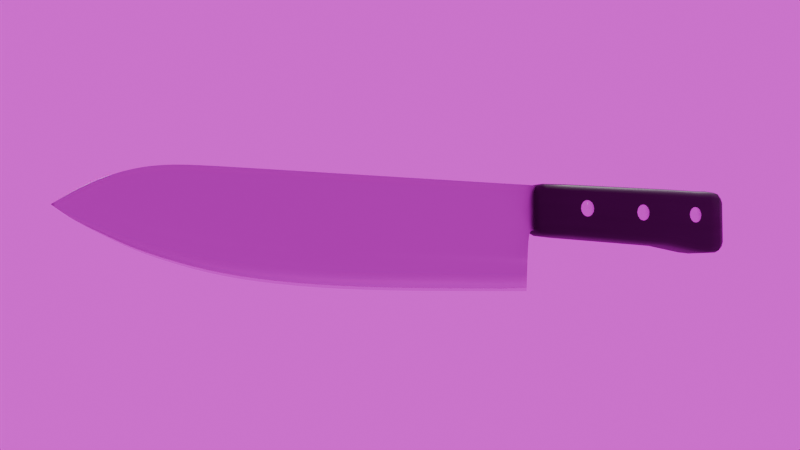 # Source: knife.blend  (saved by Blender 4.2.66; exported with 4.5.12 LTS)
import bpy
from mathutils import Matrix  # noqa: F401  (used for matrix-valued properties, if any)

bpy.ops.wm.read_factory_settings(use_empty=True)
scene = bpy.context.scene
scene.name = 'Scene'

# ---- collections
col_collection = bpy.data.collections.new('Collection'); scene.collection.children.link(col_collection)

# ---- images (referenced by path relative to the original .blend; pixels are not part of the script)
import os
ASSET_DIR = os.environ.get("B2B_ASSET_DIR", "")  # directory of the original .blend (textures are referenced by path, not embedded)
HERE = os.path.dirname(os.path.abspath(__file__))  # packed textures are extracted next to this script under _unpacked/

def load_image(name, relpath, width, height, colorspace="sRGB"):
    """Load a texture the original file referenced (path relative to the .blend, or extracted next to this script)."""
    p = next((c for c in (os.path.join(HERE, relpath), os.path.join(ASSET_DIR, relpath)) if relpath and os.path.exists(c)), "")
    if p:
        img = bpy.data.images.load(p, check_existing=True)
        img.name = name
    else:  # same state as the original file: an image datablock whose file is absent (Cycles renders it pink)
        img = bpy.data.images.new(name, width, height)
        img.source = "FILE"
        img.filepath = "//" + (relpath or name)
    img.colorspace_settings.name = colorspace
    return img
img_metal049a_4k_jpg_roughness_jpg = load_image('Metal049A_4K-JPG_Roughness.jpg', 'Metal049A_4K-JPG_Roughness.jpg', 1024, 1024, 'Non-Color')
img_comfy_cafe_4k_exr = load_image('comfy_cafe_4k.exr', 'comfy_cafe_4k.exr', 1024, 1024, 'Linear Rec.709')

# ---- materials (node trees are filled in below, after node groups)
mat_handle = bpy.data.materials.new('handle')
mat_handle.alpha_threshold = 0.0
mat_handle.use_transparent_shadow = False
mat_handle.roughness = 0.5
mat_handle.line_color = (0.0, 0.0, 0.0, 1.0)
mat_blade = bpy.data.materials.new('blade')
mat_blade_edge = bpy.data.materials.new('blade_edge')
mat_plug = bpy.data.materials.new('plug')

# ---- material node trees
mat_handle.use_nodes = True; mat_handle.node_tree.nodes.clear()
_N = mat_handle.node_tree.nodes; _L = mat_handle.node_tree.links
n0 = _N.new('ShaderNodeOutputMaterial'); n0.name = 'Material Output'; n0.location = (676, 334)
n1 = _N.new('ShaderNodeBsdfPrincipled'); n1.name = 'Principled BSDF'; n1.location = (386, 334)
n1.inputs[0].default_value = (0.008668, 0.008668, 0.008668, 1.0)
n1.inputs[3].default_value = 1.45
n2 = _N.new('ShaderNodeTexNoise'); n2.name = 'Noise Texture'; n2.location = (-368, 189)
n3 = _N.new('ShaderNodeMapping'); n3.name = 'Mapping'; n3.location = (-548, 149)
n3.inputs[3].default_value = (40.0, 3.0, 1.0)
n4 = _N.new('ShaderNodeTexCoord'); n4.name = 'Texture Coordinate'; n4.location = (-728, 149)
n5 = _N.new('ShaderNodeValToRGB'); n5.name = 'Color Ramp'; n5.location = (-159, 330)
while len(n5.color_ramp.elements) > 1: n5.color_ramp.elements.remove(n5.color_ramp.elements[-1])
n5.color_ramp.elements[0].position = 0.0; n5.color_ramp.elements[0].color = (0.0, 0.0, 0.0, 1.0)
_e = n5.color_ramp.elements.new(0.4773); _e.color = (1.0, 1.0, 1.0, 1.0)
n6 = _N.new('ShaderNodeBump'); n6.name = 'Bump'; n6.location = (199, 180)
n6.inputs[1].default_value = 0.0001
n6.inputs[2].default_value = 1.0
n7 = _N.new('ShaderNodeTexNoise'); n7.name = 'Noise Texture.001'; n7.location = (-704, 570)
n7.inputs[2].default_value = 0.6
n8 = _N.new('ShaderNodeMapping'); n8.name = 'Mapping.001'; n8.location = (-884, 530)
n8.inputs[3].default_value = (40.0, 3.0, 1.0)
n9 = _N.new('ShaderNodeTexCoord'); n9.name = 'Texture Coordinate.001'; n9.location = (-1064, 530)
n10 = _N.new('ShaderNodeValToRGB'); n10.name = 'Color Ramp.001'; n10.location = (-481, 594)
while len(n10.color_ramp.elements) > 1: n10.color_ramp.elements.remove(n10.color_ramp.elements[-1])
n10.color_ramp.elements[0].position = 0.0; n10.color_ramp.elements[0].color = (0.1942, 0.1942, 0.1942, 1.0)
_e = n10.color_ramp.elements.new(1.0); _e.color = (0.7682, 0.7682, 0.7682, 1.0)
n11 = _N.new('ShaderNodeMix'); n11.name = 'Mix'; n11.location = (18, 647)
n11.data_type = 'RGBA'
_L.new(n1.outputs[0], n0.inputs[0])
_L.new(n3.outputs[0], n2.inputs[0])
_L.new(n2.outputs[0], n5.inputs[0])
_L.new(n5.outputs[0], n6.inputs[3])
_L.new(n6.outputs[0], n1.inputs[5])
_L.new(n4.outputs[2], n3.inputs[0])
_L.new(n8.outputs[0], n7.inputs[0])
_L.new(n7.outputs[0], n10.inputs[0])
_L.new(n9.outputs[2], n8.inputs[0])
_L.new(n11.outputs[2], n1.inputs[2])
_L.new(n10.outputs[0], n11.inputs[7])
n0.is_active_output = True
mat_blade.use_nodes = True; mat_blade.node_tree.nodes.clear()
_N = mat_blade.node_tree.nodes; _L = mat_blade.node_tree.links
n0 = _N.new('ShaderNodeBsdfPrincipled'); n0.name = 'Principled BSDF'; n0.location = (2, 425)
n0.inputs[1].default_value = 1.0
n0.inputs[15].default_value = 1.0
n0.inputs[16].default_value = 12.27
n1 = _N.new('ShaderNodeOutputMaterial'); n1.name = 'Material Output'; n1.location = (384, 300)
n2 = _N.new('ShaderNodeTexNoise'); n2.name = 'Noise Texture'; n2.location = (-1017, 203)
n2.inputs[2].default_value = 159.0
n3 = _N.new('ShaderNodeMapping'); n3.name = 'Mapping'; n3.location = (-1197, 163)
n3.inputs[3].default_value = (10.0, 2.0, 1.0)
n4 = _N.new('ShaderNodeTexCoord'); n4.name = 'Texture Coordinate'; n4.location = (-1619, 174)
n5 = _N.new('ShaderNodeValToRGB'); n5.name = 'Color Ramp'; n5.location = (-824, 327)
while len(n5.color_ramp.elements) > 1: n5.color_ramp.elements.remove(n5.color_ramp.elements[-1])
n5.color_ramp.elements[0].position = 0.3773; n5.color_ramp.elements[0].color = (0.0, 0.0, 0.0, 1.0)
_e = n5.color_ramp.elements.new(1.0); _e.color = (1.0, 1.0, 1.0, 1.0)
n6 = _N.new('ShaderNodeBump'); n6.name = 'Bump'; n6.location = (-450, 195)
n6.inputs[1].default_value = 3e-05
n6.inputs[2].default_value = 1.0
n7 = _N.new('ShaderNodeMapping'); n7.name = 'Mapping.001'; n7.location = (-1397, 191)
n7.inputs[2].default_value = (0.0, 0.0, 1.571)
n8 = _N.new('ShaderNodeTexImage'); n8.name = 'Image Texture'; n8.location = (-558, 683)
n8.image = img_metal049a_4k_jpg_roughness_jpg
n9 = _N.new('ShaderNodeMapping'); n9.name = 'Mapping.002'; n9.location = (-697, 799)
n9.inputs[3].default_value = (0.8, 0.8, 0.8)
n10 = _N.new('ShaderNodeTexCoord'); n10.name = 'Texture Coordinate.001'; n10.location = (-946, 789)
n11 = _N.new('ShaderNodeValToRGB'); n11.name = 'Color Ramp.001'; n11.location = (-294, 689)
while len(n11.color_ramp.elements) > 1: n11.color_ramp.elements.remove(n11.color_ramp.elements[-1])
n11.color_ramp.elements[0].position = 0.0; n11.color_ramp.elements[0].color = (0.1013, 0.1013, 0.1013, 1.0)
_e = n11.color_ramp.elements.new(0.4727); _e.color = (1.0, 1.0, 1.0, 1.0)
_L.new(n0.outputs[0], n1.inputs[0])
_L.new(n3.outputs[0], n2.inputs[0])
_L.new(n2.outputs[0], n5.inputs[0])
_L.new(n5.outputs[0], n6.inputs[3])
_L.new(n7.outputs[0], n3.inputs[0])
_L.new(n4.outputs[2], n7.inputs[0])
_L.new(n11.outputs[0], n0.inputs[2])
_L.new(n9.outputs[0], n8.inputs[0])
_L.new(n10.outputs[2], n9.inputs[0])
_L.new(n8.outputs[0], n11.inputs[0])
n1.is_active_output = True
mat_blade_edge.use_nodes = True; mat_blade_edge.node_tree.nodes.clear()
_N = mat_blade_edge.node_tree.nodes; _L = mat_blade_edge.node_tree.links
n0 = _N.new('ShaderNodeBsdfPrincipled'); n0.name = 'Principled BSDF'; n0.location = (10, 300)
n0.inputs[1].default_value = 1.0
n0.inputs[2].default_value = 0.1045
n1 = _N.new('ShaderNodeOutputMaterial'); n1.name = 'Material Output'; n1.location = (300, 300)
_L.new(n0.outputs[0], n1.inputs[0])
n1.is_active_output = True
mat_plug.use_nodes = True; mat_plug.node_tree.nodes.clear()
_N = mat_plug.node_tree.nodes; _L = mat_plug.node_tree.links
n0 = _N.new('ShaderNodeBsdfPrincipled'); n0.name = 'Principled BSDF'; n0.location = (10, 300)
n0.inputs[1].default_value = 1.0
n0.inputs[2].default_value = 0.2559
n0.inputs[15].default_value = 1.0
n0.inputs[16].default_value = 0.7638
n1 = _N.new('ShaderNodeOutputMaterial'); n1.name = 'Material Output'; n1.location = (300, 300)
_L.new(n0.outputs[0], n1.inputs[0])
n1.is_active_output = True

# ---- world
world_world = bpy.data.worlds.new('World'); scene.world = world_world
world_world.use_nodes = True; world_world.node_tree.nodes.clear()
_N = world_world.node_tree.nodes; _L = world_world.node_tree.links
n0 = _N.new('ShaderNodeOutputWorld'); n0.name = 'World Output'; n0.location = (300, 300)
n1 = _N.new('ShaderNodeBackground'); n1.name = 'Background'; n1.location = (10, 300)
n2 = _N.new('ShaderNodeTexEnvironment'); n2.name = 'Environment Texture'; n2.location = (-280, 280)
n2.image = img_comfy_cafe_4k_exr
_L.new(n1.outputs[0], n0.inputs[0])
_L.new(n2.outputs[0], n1.inputs[0])
n0.is_active_output = True
world_world.color = (0.05088, 0.05088, 0.05088)
world_world.sun_shadow_jitter_overblur = 0.0

# ---- cameras
cam_camera = bpy.data.cameras.new('Camera')
cam_camera.clip_end = 100.0
cam_camera.ortho_scale = 7.314

# ---- lights
light_light = bpy.data.lights.new('Light', 'POINT')
light_light.energy = 1000.0
light_light.shadow_soft_size = 0.1

# ---- meshes
me_cube = bpy.data.meshes.new('Cube')
me_cube.from_pydata([(2.887, 0.0, -0.04195), (2.887, 0.0, -0.6165), (2.887, -0.1204, -0.04195), (2.887, -0.1204, -0.6165), (0.08319, 0.0, 0.008603), (0.08319, 0.0, -0.5471), (0.08319, -0.1446, 0.008603), (0.08319, -0.1446, -0.5471), (1.908, 0.0, -0.6206), (1.908, -0.2244, 0.02631), (1.908, -0.2244, -0.6206), (1.908, 0.0, 0.02631), (2.551, -0.2244, -0.7001), (2.551, 0.0, 0.03339), (2.551, 0.0, -0.7001), (2.551, -0.2244, 0.03339), (2.7, -0.2244, -0.6928), (2.7, 0.0, 0.02247), (2.7, 0.0, -0.6928), (2.7, -0.2244, 0.02247), (2.378, 0.0, -0.6878), (2.378, -0.2244, 0.02631), (2.378, -0.2244, -0.6878), (2.378, 0.0, 0.02631), (0.4251, 0.0, -0.5609), (0.4251, -0.2244, 0.01192), (0.4251, -0.2244, -0.5609), (0.4251, 0.0, 0.01192)], [], [(27, 4, 6, 25), (26, 25, 6, 7), (7, 6, 4, 5), (18, 1, 3, 16), (1, 0, 2, 3), (24, 8, 10, 26), (22, 21, 9, 10), (23, 11, 9, 21), (17, 13, 15, 19), (16, 19, 15, 12), (20, 14, 12, 22), (3, 2, 19, 16), (0, 17, 19, 2), (14, 18, 16, 12), (8, 20, 22, 10), (13, 23, 21, 15), (12, 15, 21, 22), (5, 24, 26, 7), (10, 9, 25, 26), (11, 27, 25, 9)])
me_cube.polygons.foreach_set('use_smooth', [True] * 20)
_uv = me_cube.uv_layers.new(name='UVMap')
_uv.uv.foreach_set('vector', [0.3241, 0.8264, 0.3241, 0.9312, 0.258, 0.9312, 0.258, 0.8264, 0.06613, 0.8264, 0.258, 0.8264, 0.258, 0.9312, 0.06613, 0.9312, 0.06613, 0.9312, 0.258, 0.9312, 0.258, 0.9999, 0.06613, 0.9999, 5.693e-05, 0.1284, 5.693e-05, 0.0688, 0.06613, 0.0688, 0.06613, 0.1284, 0.06613, 5.691e-05, 0.258, 5.691e-05, 0.258, 0.0688, 0.06613, 0.0688, 5.693e-05, 0.8264, 5.693e-05, 0.372, 0.06613, 0.372, 0.06613, 0.8264, 0.06613, 0.2274, 0.258, 0.2274, 0.258, 0.372, 0.06613, 0.372, 0.3241, 0.2274, 0.3241, 0.372, 0.258, 0.372, 0.258, 0.2274, 0.3241, 0.1284, 0.3241, 0.1743, 0.258, 0.1743, 0.258, 0.1284, 0.06613, 0.1284, 0.258, 0.1284, 0.258, 0.1743, 0.06613, 0.1743, 5.693e-05, 0.2274, 5.693e-05, 0.1743, 0.06613, 0.1743, 0.06613, 0.2274, 0.06613, 0.0688, 0.258, 0.0688, 0.258, 0.1284, 0.06613, 0.1284, 0.3241, 0.0688, 0.3241, 0.1284, 0.258, 0.1284, 0.258, 0.0688, 5.693e-05, 0.1743, 5.693e-05, 0.1284, 0.06613, 0.1284, 0.06613, 0.1743, 5.693e-05, 0.372, 5.693e-05, 0.2274, 0.06613, 0.2274, 0.06613, 0.372, 0.3241, 0.1743, 0.3241, 0.2274, 0.258, 0.2274, 0.258, 0.1743, 0.06613, 0.1743, 0.258, 0.1743, 0.258, 0.2274, 0.06613, 0.2274, 5.693e-05, 0.9312, 5.693e-05, 0.8264, 0.06613, 0.8264, 0.06613, 0.9312, 0.06613, 0.372, 0.258, 0.372, 0.258, 0.8264, 0.06613, 0.8264, 0.3241, 0.372, 0.3241, 0.8264, 0.258, 0.8264, 0.258, 0.372])
me_cube.materials.append(mat_handle)
me_cube.use_mirror_vertex_groups = False
me_cube.update()
me_cube_001 = bpy.data.meshes.new('Cube.001')
me_cube_001.from_pydata([(-0.4028, 0.0, -0.03328), (-0.3668, 0.0, -0.05347), (0.01515, -0.002763, -0.0006092), (-0.3668, 0.0, -0.01253), (2.772e-06, 0.0, -0.09214), (2.772e-06, -0.002763, -0.0006092), (0.01515, 0.0, -0.0006092), (2.772e-06, 0.0, -0.0006092), (-0.2234, 0.0, -0.08846), (-0.2234, 0.0, -0.0006092), (2.772e-06, 0.0, -0.04178), (2.772e-06, -0.002763, -0.04178), (0.01515, 0.0, -0.03941), (0.01515, -0.002763, -0.03941), (0.003446, 0.0, -0.03941), (0.003446, -0.002763, -0.03941), (0.003446, -0.002763, -0.0006092), (0.003446, 0.0, -0.0006092), (-0.3874, 0.0, -0.02304), (-0.3462, 0.0, -0.005331), (-0.281, 0.0, -0.0006092), (-0.144, 0.0, -0.0006092), (-0.3874, 0.0, -0.04397), (-0.3462, 0.0, -0.06296), (-0.281, 0.0, -0.08137), (-0.144, 0.0, -0.09214), (-0.144, -0.002763, -0.0006092), (-0.281, -0.002763, -0.0006092), (-0.3462, -0.002267, -0.005331), (-0.3874, -0.0012, -0.02304), (-0.144, -0.002763, -0.03888), (-0.281, -0.002763, -0.03718), (-0.3462, -0.00238, -0.03548), (-0.3874, -0.0008757, -0.03378), (-0.2234, -0.002763, -0.0006092), (-0.2234, -0.002763, -0.03803), (-0.3668, -0.002049, -0.01253), (-0.3668, -0.001874, -0.03463), (-0.3207, 0.0, -0.0008861), (-0.3207, 0.0, -0.07111), (-0.3207, -0.002763, -0.0008861), (-0.3207, -0.002763, -0.03614), (2.772e-06, -0.0001287, -0.08979), (-0.144, -0.0001287, -0.08966), (-0.281, -0.0001287, -0.07931), (-0.3462, -0.0001108, -0.06168), (-0.3874, -4.079e-05, -0.0435), (-0.2234, -0.0001287, -0.08611), (-0.3668, -8.727e-05, -0.05259), (-0.3207, -0.0001287, -0.06948)], [], [(32, 28, 36, 37), (15, 14, 12, 13), (33, 29, 0), (12, 6, 2, 13), (18, 0, 29), (46, 33, 0), (4, 10, 11, 42), (30, 26, 34, 35), (16, 15, 13, 2), (47, 35, 31, 44), (17, 16, 2, 6), (7, 5, 16, 17), (42, 11, 30, 43), (5, 11, 15, 16), (11, 10, 14, 15), (49, 41, 32, 45), (48, 37, 33, 46), (7, 21, 26, 5), (9, 20, 27, 34), (38, 19, 28, 40), (3, 18, 29, 36), (11, 5, 26, 30), (35, 34, 27, 31), (41, 40, 28, 32), (37, 36, 29, 33), (21, 9, 34, 26), (43, 30, 35, 47), (19, 3, 36, 28), (45, 32, 37, 48), (31, 27, 40, 41), (20, 38, 40, 27), (44, 31, 41, 49), (24, 44, 49, 39), (23, 45, 48, 1), (25, 43, 47, 8), (1, 48, 46, 22), (39, 49, 45, 23), (4, 42, 43, 25), (8, 47, 44, 24), (22, 46, 0)])
me_cube_001.polygons.foreach_set('use_smooth', [True] * 40)
me_cube_001.polygons.foreach_set('material_index', [0, 0, 0, 0, 0, 0, 0, 0, 0, 0, 0, 0, 0, 0, 0, 0, 0, 0, 0, 0, 0, 0, 0, 0, 0, 0, 0, 0, 0, 0, 0, 0, 1, 1, 1, 1, 1, 1, 1, 1])
_k = {(12, 14): 1.0, (4, 10): 1.0, (7, 21): 1.0, (2, 13): 1.0, (6, 12): 1.0, (4, 42): 1.0, (4, 25): 1.0, (3, 19): 1.0, (26, 34): 1.0, (8, 24): 1.0, (9, 20): 1.0, (11, 15): 1.0, (5, 16): 1.0, (6, 17): 1.0, (10, 14): 1.0, (13, 15): 1.0, (2, 16): 1.0, (7, 17): 1.0, (28, 36): 1.0, (20, 38): 1.0, (9, 21): 1.0, (0, 22): 1.0, (1, 23): 1.0, (24, 39): 1.0, (8, 25): 1.0, (5, 26): 1.0, (27, 34): 1.0, (28, 40): 1.0, (29, 36): 1.0, (1, 22): 1.0, (3, 18): 1.0, (0, 29): 1.0, (0, 18): 1.0, (19, 38): 1.0, (23, 39): 1.0, (27, 40): 1.0, (11, 42): 1.0}
me_cube_001.attributes.new('crease_edge', 'FLOAT', 'EDGE').data.foreach_set('value', [_k.get((min(e.vertices), max(e.vertices)), 0.0) for e in me_cube_001.edges])
_uv = me_cube_001.uv_layers.new(name='UVMap')
_uv.uv.foreach_set('vector', [0.08369, 0.1272, 0.01661, 0.1304, 0.02997, 0.08447, 0.07882, 0.08068, 0.09565, 0.9701, 0.1015, 0.977, 0.07823, 1.0, 0.07607, 0.9937, 0.07226, 0.03467, 0.04863, 0.03747, 0.06648, 4.892e-05, 0.07823, 1.0, 0.005895, 0.9795, 0.01146, 0.9743, 0.07607, 0.9937, 0.04625, 0.03628, 0.06648, 4.892e-05, 0.04863, 0.03747, 0.0945, 0.03192, 0.07226, 0.03467, 0.06648, 4.892e-05, 0.2398, 0.9308, 0.1107, 0.9699, 0.1068, 0.963, 0.2336, 0.9323, 0.0997, 0.595, 0.008354, 0.5963, 0.006964, 0.4105, 0.09409, 0.4099, 0.006408, 0.9513, 0.09565, 0.9701, 0.07607, 0.9937, 0.01146, 0.9743, 0.2052, 0.4089, 0.09409, 0.4099, 0.09097, 0.2767, 0.1887, 0.2755, 4.897e-05, 0.9518, 0.006408, 0.9513, 0.01146, 0.9743, 0.005895, 0.9795, 5.653e-05, 0.9436, 0.006678, 0.9436, 0.006408, 0.9513, 4.897e-05, 0.9518, 0.2336, 0.9323, 0.1068, 0.963, 0.0997, 0.595, 0.2148, 0.5917, 0.006678, 0.9436, 0.1068, 0.963, 0.09565, 0.9701, 0.006408, 0.9513, 0.1068, 0.963, 0.1107, 0.9699, 0.1015, 0.977, 0.09565, 0.9701, 0.1646, 0.1833, 0.08744, 0.1855, 0.08369, 0.1272, 0.1443, 0.124, 0.1202, 0.07737, 0.07882, 0.08068, 0.07226, 0.03467, 0.0945, 0.03192, 5.653e-05, 0.9436, 0.00179, 0.5963, 0.008354, 0.5963, 0.006678, 0.9436, 0.0005335, 0.4105, 4.895e-05, 0.2773, 0.0064, 0.2773, 0.006964, 0.4105, 0.00197, 0.1865, 0.01165, 0.1292, 0.01661, 0.1304, 0.008267, 0.1871, 0.0257, 0.08289, 0.04625, 0.03628, 0.04863, 0.03747, 0.02997, 0.08447, 0.1068, 0.963, 0.006678, 0.9436, 0.008354, 0.5963, 0.0997, 0.595, 0.09409, 0.4099, 0.006964, 0.4105, 0.0064, 0.2773, 0.09097, 0.2767, 0.08744, 0.1855, 0.008267, 0.1871, 0.01661, 0.1304, 0.08369, 0.1272, 0.07882, 0.08068, 0.02997, 0.08447, 0.04863, 0.03747, 0.07226, 0.03467, 0.00179, 0.5963, 0.0005335, 0.4105, 0.006964, 0.4105, 0.008354, 0.5963, 0.2148, 0.5917, 0.0997, 0.595, 0.09409, 0.4099, 0.2052, 0.4089, 0.01165, 0.1292, 0.0257, 0.08289, 0.02997, 0.08447, 0.01661, 0.1304, 0.1443, 0.124, 0.08369, 0.1272, 0.07882, 0.08068, 0.1202, 0.07737, 0.09097, 0.2767, 0.0064, 0.2773, 0.008267, 0.1871, 0.08744, 0.1855, 4.895e-05, 0.2773, 0.00197, 0.1865, 0.008267, 0.1871, 0.0064, 0.2773, 0.1887, 0.2755, 0.09097, 0.2767, 0.08744, 0.1855, 0.1646, 0.1833, 0.1935, 0.2754, 0.1887, 0.2755, 0.1646, 0.1833, 0.1684, 0.1832, 0.1472, 0.124, 0.1443, 0.124, 0.1202, 0.07737, 0.1222, 0.07716, 0.2204, 0.5915, 0.2148, 0.5917, 0.2052, 0.4089, 0.2106, 0.4088, 0.1222, 0.07716, 0.1202, 0.07737, 0.0945, 0.03192, 0.09558, 0.03171, 0.1684, 0.1832, 0.1646, 0.1833, 0.1443, 0.124, 0.1472, 0.124, 0.2398, 0.9308, 0.2336, 0.9323, 0.2148, 0.5917, 0.2204, 0.5915, 0.2106, 0.4088, 0.2052, 0.4089, 0.1887, 0.2755, 0.1935, 0.2754, 0.09558, 0.03171, 0.0945, 0.03192, 0.06648, 4.892e-05])
me_cube_001.materials.append(mat_blade)
me_cube_001.materials.append(mat_blade_edge)
me_cube_001.use_mirror_y = True
me_cube_001.update()
me_cylinder_001 = bpy.data.meshes.new('Cylinder.001')
me_cylinder_001.from_pydata([(0.0, 0.007318, -0.01834), (0.0, 0.007318, 0.01834), (0.0028, 0.006761, -0.01834), (0.0028, 0.006761, 0.01834), (0.005174, 0.005174, -0.01834), (0.005174, 0.005174, 0.01834), (0.006761, 0.0028, -0.01834), (0.006761, 0.0028, 0.01834), (0.007318, 0.0, -0.01834), (0.007318, 0.0, 0.01834), (0.006761, -0.0028, -0.01834), (0.006761, -0.0028, 0.01834), (0.005174, -0.005174, -0.01834), (0.005174, -0.005174, 0.01834), (0.0028, -0.006761, -0.01834), (0.0028, -0.006761, 0.01834), (0.0, -0.007318, -0.01834), (0.0, -0.007318, 0.01834), (-0.0028, -0.006761, -0.01834), (-0.0028, -0.006761, 0.01834), (-0.005174, -0.005174, -0.01834), (-0.005174, -0.005174, 0.01834), (-0.006761, -0.0028, -0.01834), (-0.006761, -0.0028, 0.01834), (-0.007318, 0.0, -0.01834), (-0.007318, 0.0, 0.01834), (-0.006761, 0.0028, -0.01834), (-0.006761, 0.0028, 0.01834), (-0.005174, 0.005174, -0.01834), (-0.005174, 0.005174, 0.01834), (-0.0028, 0.006761, -0.01834), (-0.0028, 0.006761, 0.01834)], [], [(0, 1, 3, 2), (2, 3, 5, 4), (4, 5, 7, 6), (6, 7, 9, 8), (8, 9, 11, 10), (10, 11, 13, 12), (12, 13, 15, 14), (14, 15, 17, 16), (16, 17, 19, 18), (18, 19, 21, 20), (20, 21, 23, 22), (22, 23, 25, 24), (24, 25, 27, 26), (26, 27, 29, 28), (3, 1, 31, 29, 27, 25, 23, 21, 19, 17, 15, 13, 11, 9, 7, 5), (28, 29, 31, 30), (30, 31, 1, 0), (0, 2, 4, 6, 8, 10, 12, 14, 16, 18, 20, 22, 24, 26, 28, 30)])
me_cylinder_001.polygons.foreach_set('use_smooth', [True] * 18)
_uv = me_cylinder_001.uv_layers.new(name='UVMap')
_uv.uv.foreach_set('vector', [1.0, 0.5, 1.0, 1.0, 0.9375, 1.0, 0.9375, 0.5, 0.9375, 0.5, 0.9375, 1.0, 0.875, 1.0, 0.875, 0.5, 0.875, 0.5, 0.875, 1.0, 0.8125, 1.0, 0.8125, 0.5, 0.8125, 0.5, 0.8125, 1.0, 0.75, 1.0, 0.75, 0.5, 0.75, 0.5, 0.75, 1.0, 0.6875, 1.0, 0.6875, 0.5, 0.6875, 0.5, 0.6875, 1.0, 0.625, 1.0, 0.625, 0.5, 0.625, 0.5, 0.625, 1.0, 0.5625, 1.0, 0.5625, 0.5, 0.5625, 0.5, 0.5625, 1.0, 0.5, 1.0, 0.5, 0.5, 0.5, 0.5, 0.5, 1.0, 0.4375, 1.0, 0.4375, 0.5, 0.4375, 0.5, 0.4375, 1.0, 0.375, 1.0, 0.375, 0.5, 0.375, 0.5, 0.375, 1.0, 0.3125, 1.0, 0.3125, 0.5, 0.3125, 0.5, 0.3125, 1.0, 0.25, 1.0, 0.25, 0.5, 0.25, 0.5, 0.25, 1.0, 0.1875, 1.0, 0.1875, 0.5, 0.1875, 0.5, 0.1875, 1.0, 0.125, 1.0, 0.125, 0.5, 0.3418, 0.4717, 0.25, 0.49, 0.1582, 0.4717, 0.08029, 0.4197, 0.02827, 0.3418, 0.01, 0.25, 0.02827, 0.1582, 0.08029, 0.08029, 0.1582, 0.02827, 0.25, 0.01, 0.3418, 0.02827, 0.4197, 0.08029, 0.4717, 0.1582, 0.49, 0.25, 0.4717, 0.3418, 0.4197, 0.4197, 0.125, 0.5, 0.125, 1.0, 0.0625, 1.0, 0.0625, 0.5, 0.0625, 0.5, 0.0625, 1.0, 0.0, 1.0, 0.0, 0.5, 0.75, 0.49, 0.8418, 0.4717, 0.9197, 0.4197, 0.9717, 0.3418, 0.99, 0.25, 0.9717, 0.1582, 0.9197, 0.08029, 0.8418, 0.02827, 0.75, 0.01, 0.6582, 0.02827, 0.5803, 0.08029, 0.5283, 0.1582, 0.51, 0.25, 0.5283, 0.3418, 0.5803, 0.4197, 0.6582, 0.4717])
me_cylinder_001.materials.append(mat_plug)
me_cylinder_001.update()
me_cylinder_002 = bpy.data.meshes.new('Cylinder.002')
me_cylinder_002.from_pydata([(0.0, 0.007318, -0.01834), (0.0, 0.007318, 0.01834), (0.0028, 0.006761, -0.01834), (0.0028, 0.006761, 0.01834), (0.005174, 0.005174, -0.01834), (0.005174, 0.005174, 0.01834), (0.006761, 0.0028, -0.01834), (0.006761, 0.0028, 0.01834), (0.007318, 0.0, -0.01834), (0.007318, 0.0, 0.01834), (0.006761, -0.0028, -0.01834), (0.006761, -0.0028, 0.01834), (0.005174, -0.005174, -0.01834), (0.005174, -0.005174, 0.01834), (0.0028, -0.006761, -0.01834), (0.0028, -0.006761, 0.01834), (0.0, -0.007318, -0.01834), (0.0, -0.007318, 0.01834), (-0.0028, -0.006761, -0.01834), (-0.0028, -0.006761, 0.01834), (-0.005174, -0.005174, -0.01834), (-0.005174, -0.005174, 0.01834), (-0.006761, -0.0028, -0.01834), (-0.006761, -0.0028, 0.01834), (-0.007318, 0.0, -0.01834), (-0.007318, 0.0, 0.01834), (-0.006761, 0.0028, -0.01834), (-0.006761, 0.0028, 0.01834), (-0.005174, 0.005174, -0.01834), (-0.005174, 0.005174, 0.01834), (-0.0028, 0.006761, -0.01834), (-0.0028, 0.006761, 0.01834)], [], [(0, 1, 3, 2), (2, 3, 5, 4), (4, 5, 7, 6), (6, 7, 9, 8), (8, 9, 11, 10), (10, 11, 13, 12), (12, 13, 15, 14), (14, 15, 17, 16), (16, 17, 19, 18), (18, 19, 21, 20), (20, 21, 23, 22), (22, 23, 25, 24), (24, 25, 27, 26), (26, 27, 29, 28), (3, 1, 31, 29, 27, 25, 23, 21, 19, 17, 15, 13, 11, 9, 7, 5), (28, 29, 31, 30), (30, 31, 1, 0), (0, 2, 4, 6, 8, 10, 12, 14, 16, 18, 20, 22, 24, 26, 28, 30)])
me_cylinder_002.polygons.foreach_set('use_smooth', [True] * 18)
_uv = me_cylinder_002.uv_layers.new(name='UVMap')
_uv.uv.foreach_set('vector', [1.0, 0.5, 1.0, 1.0, 0.9375, 1.0, 0.9375, 0.5, 0.9375, 0.5, 0.9375, 1.0, 0.875, 1.0, 0.875, 0.5, 0.875, 0.5, 0.875, 1.0, 0.8125, 1.0, 0.8125, 0.5, 0.8125, 0.5, 0.8125, 1.0, 0.75, 1.0, 0.75, 0.5, 0.75, 0.5, 0.75, 1.0, 0.6875, 1.0, 0.6875, 0.5, 0.6875, 0.5, 0.6875, 1.0, 0.625, 1.0, 0.625, 0.5, 0.625, 0.5, 0.625, 1.0, 0.5625, 1.0, 0.5625, 0.5, 0.5625, 0.5, 0.5625, 1.0, 0.5, 1.0, 0.5, 0.5, 0.5, 0.5, 0.5, 1.0, 0.4375, 1.0, 0.4375, 0.5, 0.4375, 0.5, 0.4375, 1.0, 0.375, 1.0, 0.375, 0.5, 0.375, 0.5, 0.375, 1.0, 0.3125, 1.0, 0.3125, 0.5, 0.3125, 0.5, 0.3125, 1.0, 0.25, 1.0, 0.25, 0.5, 0.25, 0.5, 0.25, 1.0, 0.1875, 1.0, 0.1875, 0.5, 0.1875, 0.5, 0.1875, 1.0, 0.125, 1.0, 0.125, 0.5, 0.3418, 0.4717, 0.25, 0.49, 0.1582, 0.4717, 0.08029, 0.4197, 0.02827, 0.3418, 0.01, 0.25, 0.02827, 0.1582, 0.08029, 0.08029, 0.1582, 0.02827, 0.25, 0.01, 0.3418, 0.02827, 0.4197, 0.08029, 0.4717, 0.1582, 0.49, 0.25, 0.4717, 0.3418, 0.4197, 0.4197, 0.125, 0.5, 0.125, 1.0, 0.0625, 1.0, 0.0625, 0.5, 0.0625, 0.5, 0.0625, 1.0, 0.0, 1.0, 0.0, 0.5, 0.75, 0.49, 0.8418, 0.4717, 0.9197, 0.4197, 0.9717, 0.3418, 0.99, 0.25, 0.9717, 0.1582, 0.9197, 0.08029, 0.8418, 0.02827, 0.75, 0.01, 0.6582, 0.02827, 0.5803, 0.08029, 0.5283, 0.1582, 0.51, 0.25, 0.5283, 0.3418, 0.5803, 0.4197, 0.6582, 0.4717])
me_cylinder_002.materials.append(mat_plug)
me_cylinder_002.update()
me_cylinder_003 = bpy.data.meshes.new('Cylinder.003')
me_cylinder_003.from_pydata([(0.0, 0.007318, -0.01834), (0.0, 0.007318, 0.01834), (0.0028, 0.006761, -0.01834), (0.0028, 0.006761, 0.01834), (0.005174, 0.005174, -0.01834), (0.005174, 0.005174, 0.01834), (0.006761, 0.0028, -0.01834), (0.006761, 0.0028, 0.01834), (0.007318, 0.0, -0.01834), (0.007318, 0.0, 0.01834), (0.006761, -0.0028, -0.01834), (0.006761, -0.0028, 0.01834), (0.005174, -0.005174, -0.01834), (0.005174, -0.005174, 0.01834), (0.0028, -0.006761, -0.01834), (0.0028, -0.006761, 0.01834), (0.0, -0.007318, -0.01834), (0.0, -0.007318, 0.01834), (-0.0028, -0.006761, -0.01834), (-0.0028, -0.006761, 0.01834), (-0.005174, -0.005174, -0.01834), (-0.005174, -0.005174, 0.01834), (-0.006761, -0.0028, -0.01834), (-0.006761, -0.0028, 0.01834), (-0.007318, 0.0, -0.01834), (-0.007318, 0.0, 0.01834), (-0.006761, 0.0028, -0.01834), (-0.006761, 0.0028, 0.01834), (-0.005174, 0.005174, -0.01834), (-0.005174, 0.005174, 0.01834), (-0.0028, 0.006761, -0.01834), (-0.0028, 0.006761, 0.01834)], [], [(0, 1, 3, 2), (2, 3, 5, 4), (4, 5, 7, 6), (6, 7, 9, 8), (8, 9, 11, 10), (10, 11, 13, 12), (12, 13, 15, 14), (14, 15, 17, 16), (16, 17, 19, 18), (18, 19, 21, 20), (20, 21, 23, 22), (22, 23, 25, 24), (24, 25, 27, 26), (26, 27, 29, 28), (3, 1, 31, 29, 27, 25, 23, 21, 19, 17, 15, 13, 11, 9, 7, 5), (28, 29, 31, 30), (30, 31, 1, 0), (0, 2, 4, 6, 8, 10, 12, 14, 16, 18, 20, 22, 24, 26, 28, 30)])
me_cylinder_003.polygons.foreach_set('use_smooth', [True] * 18)
_uv = me_cylinder_003.uv_layers.new(name='UVMap')
_uv.uv.foreach_set('vector', [1.0, 0.5, 1.0, 1.0, 0.9375, 1.0, 0.9375, 0.5, 0.9375, 0.5, 0.9375, 1.0, 0.875, 1.0, 0.875, 0.5, 0.875, 0.5, 0.875, 1.0, 0.8125, 1.0, 0.8125, 0.5, 0.8125, 0.5, 0.8125, 1.0, 0.75, 1.0, 0.75, 0.5, 0.75, 0.5, 0.75, 1.0, 0.6875, 1.0, 0.6875, 0.5, 0.6875, 0.5, 0.6875, 1.0, 0.625, 1.0, 0.625, 0.5, 0.625, 0.5, 0.625, 1.0, 0.5625, 1.0, 0.5625, 0.5, 0.5625, 0.5, 0.5625, 1.0, 0.5, 1.0, 0.5, 0.5, 0.5, 0.5, 0.5, 1.0, 0.4375, 1.0, 0.4375, 0.5, 0.4375, 0.5, 0.4375, 1.0, 0.375, 1.0, 0.375, 0.5, 0.375, 0.5, 0.375, 1.0, 0.3125, 1.0, 0.3125, 0.5, 0.3125, 0.5, 0.3125, 1.0, 0.25, 1.0, 0.25, 0.5, 0.25, 0.5, 0.25, 1.0, 0.1875, 1.0, 0.1875, 0.5, 0.1875, 0.5, 0.1875, 1.0, 0.125, 1.0, 0.125, 0.5, 0.3418, 0.4717, 0.25, 0.49, 0.1582, 0.4717, 0.08029, 0.4197, 0.02827, 0.3418, 0.01, 0.25, 0.02827, 0.1582, 0.08029, 0.08029, 0.1582, 0.02827, 0.25, 0.01, 0.3418, 0.02827, 0.4197, 0.08029, 0.4717, 0.1582, 0.49, 0.25, 0.4717, 0.3418, 0.4197, 0.4197, 0.125, 0.5, 0.125, 1.0, 0.0625, 1.0, 0.0625, 0.5, 0.0625, 0.5, 0.0625, 1.0, 0.0, 1.0, 0.0, 0.5, 0.75, 0.49, 0.8418, 0.4717, 0.9197, 0.4197, 0.9717, 0.3418, 0.99, 0.25, 0.9717, 0.1582, 0.9197, 0.08029, 0.8418, 0.02827, 0.75, 0.01, 0.6582, 0.02827, 0.5803, 0.08029, 0.5283, 0.1582, 0.51, 0.25, 0.5283, 0.3418, 0.5803, 0.4197, 0.6582, 0.4717])
me_cylinder_003.materials.append(mat_plug)
me_cylinder_003.update()

# ---- objects
ob_cube = bpy.data.objects.new('Cube', me_cube)
ob_light = bpy.data.objects.new('Light', light_light)
ob_camera = bpy.data.objects.new('Camera', cam_camera)
ob_empty = bpy.data.objects.new('Empty', None)
ob_cube_001 = bpy.data.objects.new('Cube.001', me_cube_001)
ob_cylinder = bpy.data.objects.new('Cylinder', me_cylinder_001)
ob_cylinder_001 = bpy.data.objects.new('Cylinder.001', me_cylinder_002)
ob_cylinder_002 = bpy.data.objects.new('Cylinder.002', me_cylinder_003)

# ---- transforms, parenting, visibility, modifiers, constraints
ob_cube.location = (0.0, 0.0, 0.0)
ob_cube.scale = (0.08, 0.08, 0.08)
ob_cube.lock_rotations_4d = False
ob_cube.empty_display_type = 'ARROWS'
ob_cube.lineart.crease_threshold = 0.0
_m = ob_cube.modifiers.new('Mirror', 'MIRROR')
_m.use_axis = (False, True, False)
_m = ob_cube.modifiers.new('Bevel', 'BEVEL')
_m.width = 0.08
_m.width_pct = 0.08
_m.segments = 2
ob_light.location = (4.076, 1.005, 5.904)
ob_light.rotation_euler = (0.6503, 0.05522, 1.866)
ob_light.lock_rotations_4d = False
ob_light.empty_display_type = 'ARROWS'
ob_light.color = (0.0, 0.0, 0.0, 0.0)
ob_light.lineart.crease_threshold = 0.0
ob_camera.location = (-0.5848, -0.7663, -0.0919)
ob_camera.rotation_euler = (1.63, -1.376e-06, -0.5386)
ob_camera.lock_rotations_4d = False
ob_camera.empty_display_type = 'ARROWS'
ob_camera.color = (0.0, 0.0, 0.0, 0.0)
ob_camera.display_type = 'WIRE'
ob_camera.lineart.crease_threshold = 0.0
ob_empty.location = (-0.07298, 0.0, -0.02856)
ob_empty.rotation_euler = (1.571, -0.7878, -4.392e-08)
ob_empty.scale = (0.09457, 0.09457, 0.09457)
ob_empty.empty_display_type = 'IMAGE'
ob_empty.empty_display_size = 5.0
ob_empty.empty_image_depth = 'BACK'
ob_empty.show_empty_image_perspective = False
ob_empty.empty_image_side = 'FRONT'
ob_cube_001.location = (0.0, 0.0, 0.0)
ob_cube_001.use_mesh_mirror_y = True
_m = ob_cube_001.modifiers.new('Mirror', 'MIRROR')
_m.use_axis = (False, True, False)
_m = ob_cube_001.modifiers.new('Bevel', 'BEVEL')
_m.show_render = False
_m.width = 0.0005
_m.width_pct = 0.0005
_m = ob_cube_001.modifiers.new('Subdivision', 'SUBSURF')
_m = ob_cube_001.modifiers.new('WeightedNormal', 'WEIGHTED_NORMAL')
ob_cylinder.location = (0.05354, -4.381e-10, -0.01978)
ob_cylinder.rotation_euler = (1.571, 0.0, 0.0)
_m = ob_cylinder.modifiers.new('Bevel', 'BEVEL')
_m.width = 0.0002
_m.width_pct = 0.0002
ob_cylinder_001.location = (0.119, -2.619e-10, -0.02109)
ob_cylinder_001.rotation_euler = (1.571, 0.0, 0.0)
_m = ob_cylinder_001.modifiers.new('Bevel', 'BEVEL')
_m.width = 0.0002
_m.width_pct = 0.0002
ob_cylinder_002.location = (0.1844, -2.925e-10, -0.02086)
ob_cylinder_002.rotation_euler = (1.571, 0.0, 0.0)
_m = ob_cylinder_002.modifiers.new('Bevel', 'BEVEL')
_m.width = 0.0002
_m.width_pct = 0.0002

# ---- collection membership
col_collection.objects.link(ob_cube)
col_collection.objects.link(ob_light)
col_collection.objects.link(ob_camera)
col_collection.objects.link(ob_empty)
col_collection.objects.link(ob_cube_001)
col_collection.objects.link(ob_cylinder)
col_collection.objects.link(ob_cylinder_001)
col_collection.objects.link(ob_cylinder_002)

# ---- scene / render settings (as saved in the file)
scene.camera = ob_camera
scene.frame_start = 1; scene.frame_end = 250; scene.frame_set(1)
scene.render.engine = 'CYCLES'
scene.cycles.samples = 128
bpy.context.view_layer.update()
